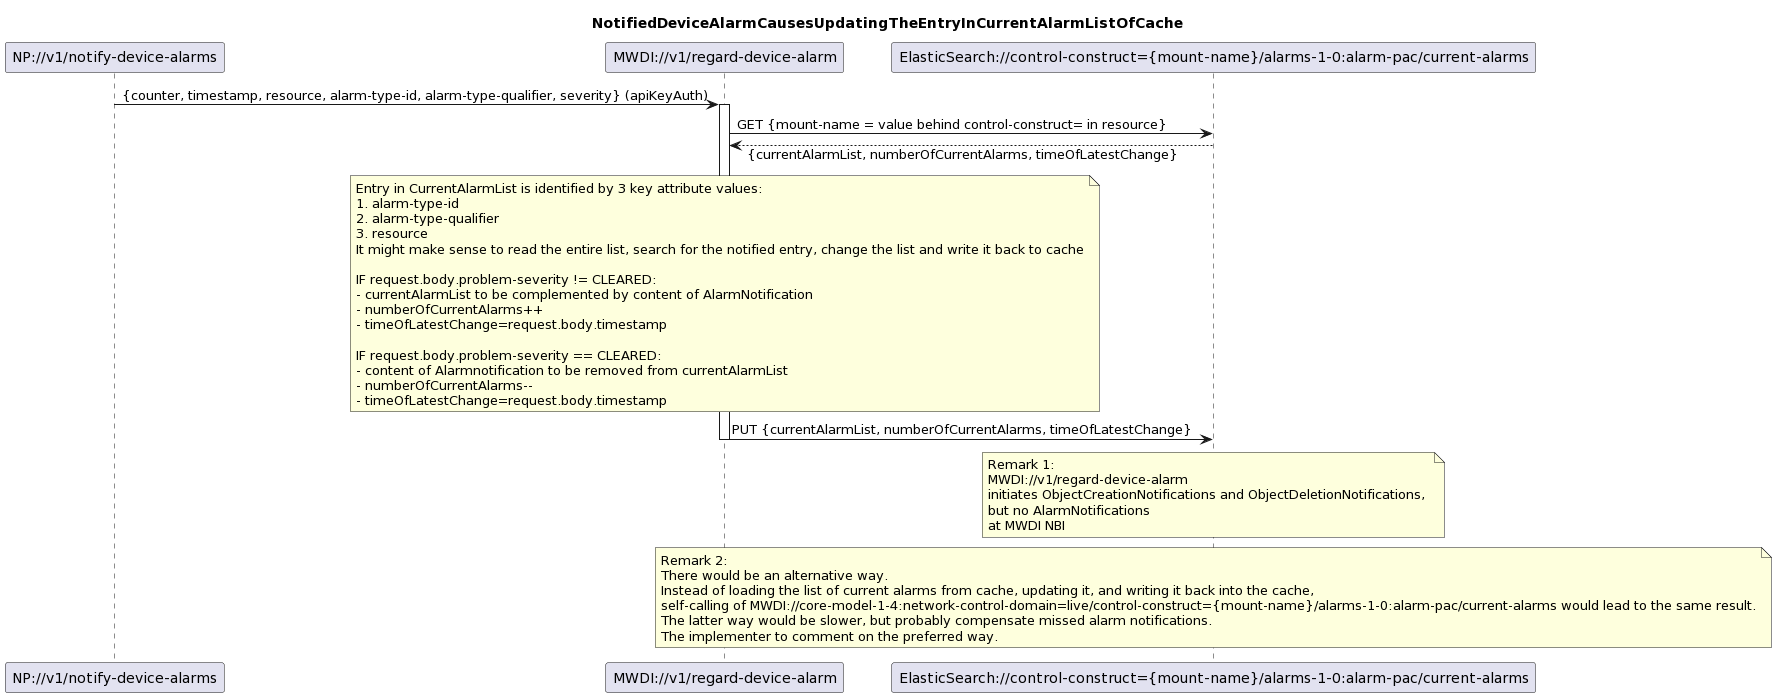

The diagram above was rendered by PlantUML. Its source (embedded in the PNG):
@startuml
skinparam responseMessageBelowArrow true

title NotifiedDeviceAlarmCausesUpdatingTheEntryInCurrentAlarmListOfCache

participant "NP://v1/notify-device-alarms" as subscription
participant "MWDI://v1/regard-device-alarm" as regardAlarm
participant "ElasticSearch://control-construct={mount-name}/alarms-1-0:alarm-pac/current-alarms" as CurrentAlarms

subscription -> regardAlarm: {counter, timestamp, resource, alarm-type-id, alarm-type-qualifier, severity} (apiKeyAuth)
activate regardAlarm

regardAlarm -> CurrentAlarms: GET {mount-name = value behind control-construct= in resource}
CurrentAlarms --> regardAlarm: {currentAlarmList, numberOfCurrentAlarms, timeOfLatestChange}

note over regardAlarm
Entry in CurrentAlarmList is identified by 3 key attribute values:
1. alarm-type-id
2. alarm-type-qualifier
3. resource
It might make sense to read the entire list, search for the notified entry, change the list and write it back to cache

IF request.body.problem-severity != CLEARED:
- currentAlarmList to be complemented by content of AlarmNotification
- numberOfCurrentAlarms++
- timeOfLatestChange=request.body.timestamp

IF request.body.problem-severity == CLEARED:
- content of Alarmnotification to be removed from currentAlarmList
- numberOfCurrentAlarms--
- timeOfLatestChange=request.body.timestamp
end note

regardAlarm -> CurrentAlarms: PUT {currentAlarmList, numberOfCurrentAlarms, timeOfLatestChange}
deactivate regardAlarm

note over CurrentAlarms
Remark 1: 
MWDI://v1/regard-device-alarm 
initiates ObjectCreationNotifications and ObjectDeletionNotifications, 
but no AlarmNotifications 
at MWDI NBI
end note

note over CurrentAlarms
Remark 2: 
There would be an alternative way.
Instead of loading the list of current alarms from cache, updating it, and writing it back into the cache,
self-calling of MWDI://core-model-1-4:network-control-domain=live/control-construct={mount-name}/alarms-1-0:alarm-pac/current-alarms would lead to the same result.
The latter way would be slower, but probably compensate missed alarm notifications.
The implementer to comment on the preferred way.
end note
@enduml